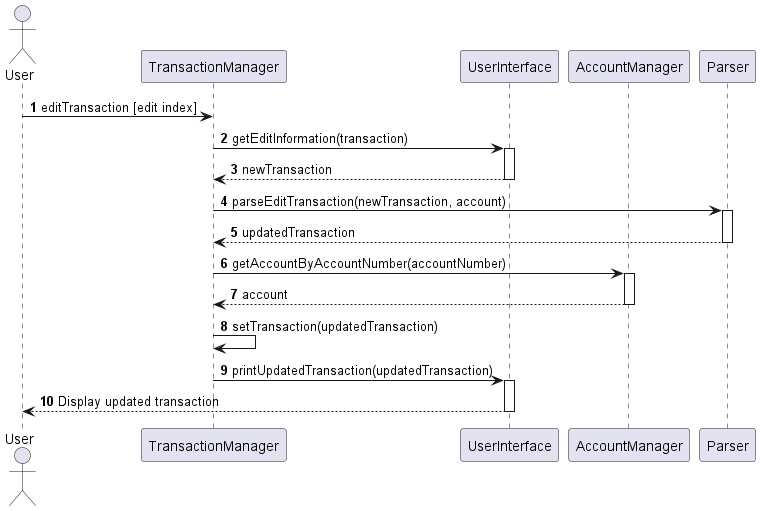

The diagram above was rendered by PlantUML. Its source (embedded in the PNG):
@startuml
'https://plantuml.com/sequence-diagram

autonumber

actor User
participant "TransactionManager" as TM
participant "UserInterface" as UI
participant "AccountManager" as AM
participant "Parser" as P

User -> TM: editTransaction [edit index]
TM -> UI: getEditInformation(transaction)
activate UI
UI --> TM: newTransaction
deactivate UI
TM -> P: parseEditTransaction(newTransaction, account)
activate P
P --> TM: updatedTransaction
deactivate P
TM -> AM: getAccountByAccountNumber(accountNumber)
activate AM
AM --> TM: account
deactivate AM
TM -> TM: setTransaction(updatedTransaction)
TM -> UI: printUpdatedTransaction(updatedTransaction)
activate UI
UI --> User: Display updated transaction
deactivate UI
@enduml